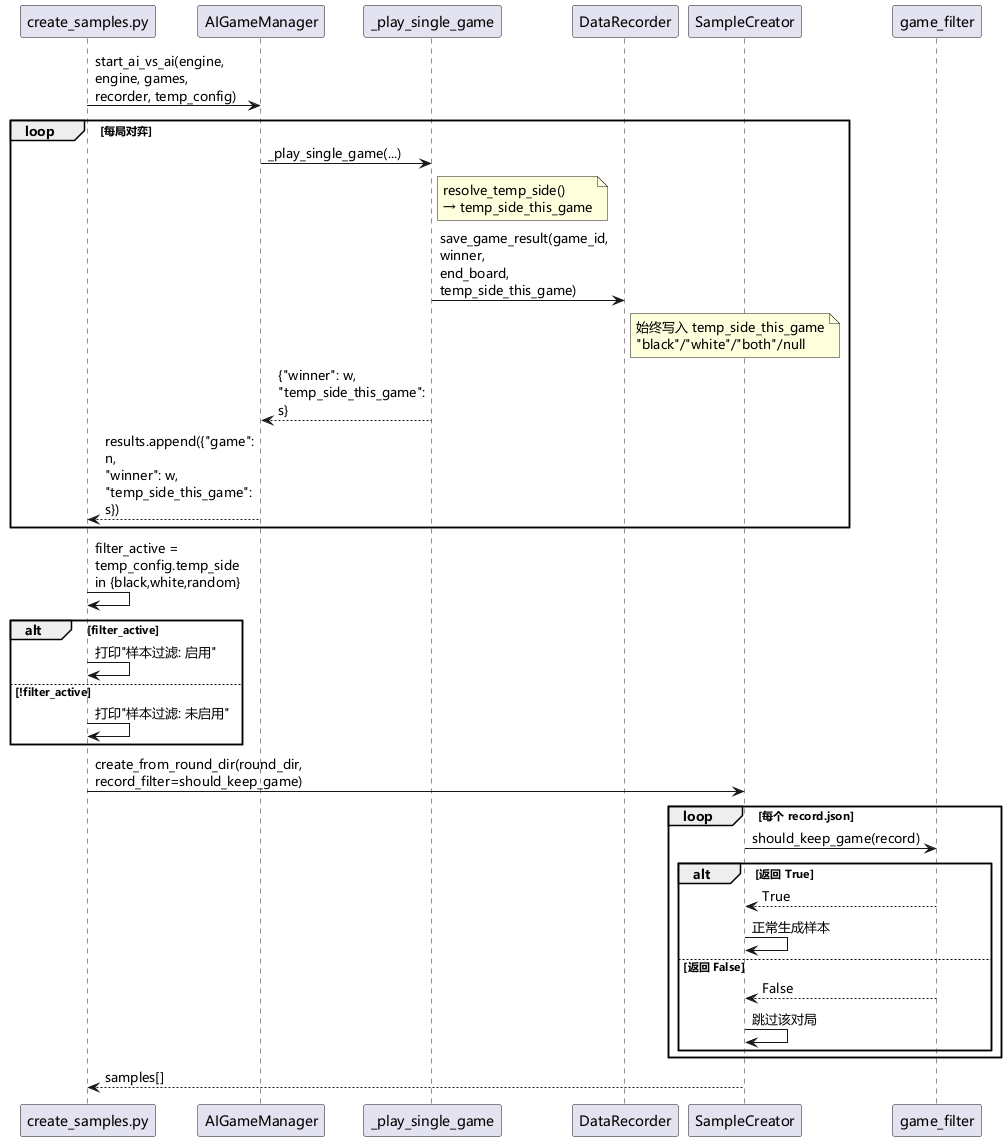

The diagram above was rendered by PlantUML. Its source (embedded in the PNG):
@startuml game_filter_sequence
skinparam maxMessageSize 150
skinparam defaultFontName Microsoft YaHei,SimHei,SimSun,sans-serif
skinparam sequenceMessageFontName Microsoft YaHei,SimHei,SimSun,sans-serif

participant "create_samples.py" as CLI
participant "AIGameManager" as GM
participant "_play_single_game" as PSG
participant "DataRecorder" as DR
participant "SampleCreator" as SC
participant "game_filter" as GF

CLI -> GM : start_ai_vs_ai(engine, engine, games, recorder, temp_config)
loop 每局对弈
    GM -> PSG : _play_single_game(...)
    note right of PSG : resolve_temp_side()\n→ temp_side_this_game
    PSG -> DR : save_game_result(game_id, winner,\nend_board, temp_side_this_game)
    note right of DR : 始终写入 temp_side_this_game\n"black"/"white"/"both"/null
    PSG --> GM : {"winner": w,\n"temp_side_this_game": s}
    GM --> CLI : results.append({"game": n,\n"winner": w, "temp_side_this_game": s})
end

CLI -> CLI : filter_active =\ntemp_config.temp_side in {black,white,random}
alt filter_active
    CLI -> CLI : 打印"样本过滤: 启用"
else !filter_active
    CLI -> CLI : 打印"样本过滤: 未启用"
end

CLI -> SC : create_from_round_dir(round_dir,\nrecord_filter=should_keep_game)
loop 每个 record.json
    SC -> GF : should_keep_game(record)
    alt 返回 True
        GF --> SC : True
        SC -> SC : 正常生成样本
    else 返回 False
        GF --> SC : False
        SC -> SC : 跳过该对局
    end
end
SC --> CLI : samples[]

@enduml